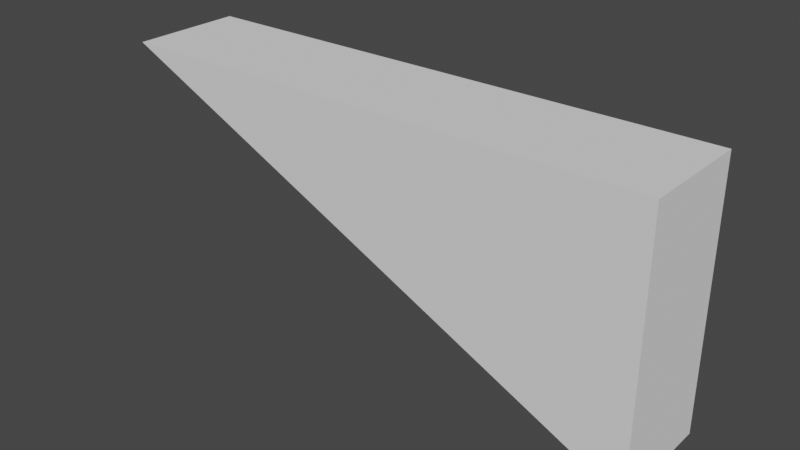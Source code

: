# Source: Triangle.blend  (saved by Blender 2.81.16; exported with 4.5.12 LTS)
import bpy
from mathutils import Matrix  # noqa: F401  (used for matrix-valued properties, if any)

bpy.ops.wm.read_factory_settings(use_empty=True)
scene = bpy.context.scene
scene.name = 'Scene'

# ---- collections
col_collection = bpy.data.collections.new('Collection'); scene.collection.children.link(col_collection)

# ---- world
world_world = bpy.data.worlds.new('World'); scene.world = world_world
world_world.use_nodes = True; world_world.node_tree.nodes.clear()
_N = world_world.node_tree.nodes; _L = world_world.node_tree.links
n0 = _N.new('ShaderNodeOutputWorld'); n0.name = 'World Output'; n0.location = (300, 300)
n1 = _N.new('ShaderNodeBackground'); n1.name = 'Background'; n1.location = (10, 300)
n1.inputs[0].default_value = (0.05088, 0.05088, 0.05088, 1.0)
_L.new(n1.outputs[0], n0.inputs[0])
n0.is_active_output = True
world_world.color = (0.05088, 0.05088, 0.05088)
world_world.use_sun_shadow = False
world_world.sun_shadow_jitter_overblur = 0.0

# ---- meshes
me_circle = bpy.data.meshes.new('Circle')
me_circle.from_pydata([(-0.001339, 0.3683, 0.866), (-3.613, 0.3683, 0.8482), (-0.001339, 0.3683, -0.8661), (-0.001339, -0.3683, 0.866), (-3.613, -0.3683, 0.8482), (-0.001339, -0.3683, -0.8661)], [], [(1, 0, 2), (4, 5, 3), (2, 0, 3, 5), (1, 2, 5, 4), (0, 1, 4, 3)])
_uv = me_circle.uv_layers.new(name='UVMap')
_uv.uv.foreach_set('vector', [0.0, 0.0, 0.0, 0.0, 0.0, 0.0, 0.0, 0.0, 0.0, 0.0, 0.0, 0.0, 0.0, 0.0, 0.0, 0.0, 0.0, 0.0, 0.0, 0.0, 0.0, 0.0, 0.0, 0.0, 0.0, 0.0, 0.0, 0.0, 0.0, 0.0, 0.0, 0.0, 0.0, 0.0, 0.0, 0.0])
me_circle.use_remesh_fix_poles = True
me_circle.use_remesh_preserve_attributes = False
me_circle.use_mirror_vertex_groups = False
me_circle.update()

# ---- objects
ob_triangle = bpy.data.objects.new('Triangle', me_circle)

# ---- transforms, parenting, visibility, modifiers, constraints
ob_triangle.location = (0.0, 0.0, 0.0)
ob_triangle.lineart.crease_threshold = 0.0

# ---- collection membership
col_collection.objects.link(ob_triangle)

# ---- scene / render settings (as saved in the file)
scene.frame_start = 1; scene.frame_end = 250; scene.frame_set(1)
scene.render.engine = 'BLENDER_EEVEE_NEXT'
scene.cycles.use_denoising = False
scene.cycles.samples = 128
scene.cycles.sampling_pattern = 'TABULATED_SOBOL'
scene.cycles.use_adaptive_sampling = False
scene.cycles.use_light_tree = False
scene.view_settings.view_transform = 'Filmic'
bpy.context.view_layer.update()

# ---- added for rendering (the .blend has no active camera and no usable light): camera, sun
cam_auto = bpy.data.cameras.new('AutoCamera')
cam_auto.lens = 50.0
cam_auto.sensor_width = 36.0
cam_auto.clip_end = 1000.0
ob_auto_camera = bpy.data.objects.new('AutoCamera', cam_auto)
scene.collection.objects.link(ob_auto_camera)
ob_auto_camera.location = (1.96109, -4.52212, 3.01467)
ob_auto_camera.rotation_euler = (1.09748, -7.21219e-08, 0.694738)
scene.camera = ob_auto_camera
light_auto_sun = bpy.data.lights.new('AutoSun', 'SUN')
light_auto_sun.energy = 3.0
light_auto_sun.angle = 0.0523599
ob_auto_sun = bpy.data.objects.new('AutoSun', light_auto_sun)
scene.collection.objects.link(ob_auto_sun)
ob_auto_sun.rotation_euler = (0.872665, 0.174533, 0.523599)
bpy.context.view_layer.update()
